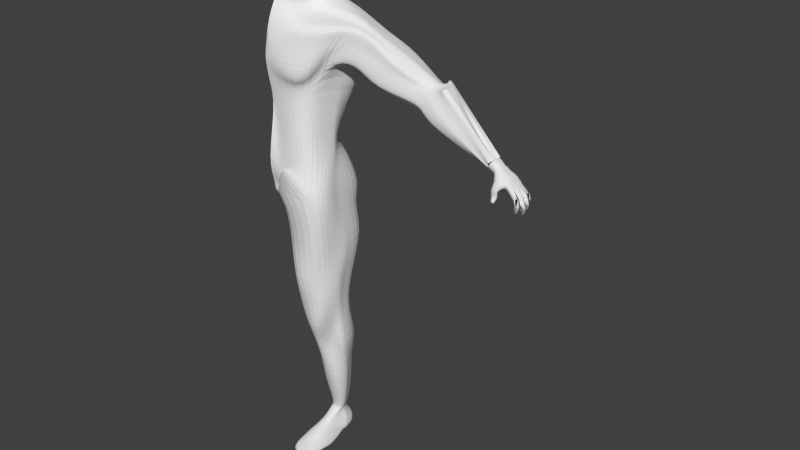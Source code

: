 # Source: AlgoHero.blend  (saved by Blender 2.72.0; exported with 4.5.12 LTS)
import bpy
from mathutils import Matrix  # noqa: F401  (used for matrix-valued properties, if any)

bpy.ops.wm.read_factory_settings(use_empty=True)
scene = bpy.context.scene
scene.name = 'Algo'

# ---- collections
col_collection_1 = bpy.data.collections.new('Collection 1'); scene.collection.children.link(col_collection_1)

# ---- materials (node trees are filled in below, after node groups)
mat_material_003 = bpy.data.materials.new('Material.003')
mat_material_003.alpha_threshold = 0.0
mat_material_003.use_transparent_shadow = False
mat_material_003.roughness = 0.5
mat_material_003.line_color = (0.0, 0.0, 0.0, 1.0)
mat_material_005 = bpy.data.materials.new('Material.005')
mat_material_005.alpha_threshold = 0.0
mat_material_005.use_transparent_shadow = False
mat_material_005.roughness = 0.5
mat_material_005.line_color = (0.0, 0.0, 0.0, 1.0)

# ---- material node trees

# ---- world
world_world = bpy.data.worlds.new('World'); scene.world = world_world
world_world.color = (0.05088, 0.05088, 0.05088)
world_world.use_sun_shadow = False
world_world.sun_shadow_jitter_overblur = 0.0
world_world.cycles.sampling_method = 'MANUAL'
world_world.cycles.sample_map_resolution = 256

# ---- meshes
me_cube_003 = bpy.data.meshes.new('Cube.003')
me_cube_003.from_pydata([(0.4, 0.8, -0.6), (0.4, -1.0, -1.0), (0.7, 1.0, 0.7), (0.4, -0.4549, 0.7366), (0.7, 0.1, -0.7), (0.0, 0.8008, -0.6), (0.7, 1.0, 0.0), (0.0, -1.1, -1.2), (0.6, -1.185, 0.05355), (0.7, -5.364e-07, 1.0), (0.0, 1.0, 0.7565), (0.0, -1.048, 0.7148), (-1.49e-07, -1.788e-07, 1.0), (0.8, -2.98e-07, 0.0), (0.0, -1.201, 0.06606), (2.384e-07, 1.0, 0.0), (2.271, 1.625, -2.677), (1.162, -0.5562, -3.936), (1.367, -0.06474, -3.268), (0.0, 1.4, -3.5), (0.0, -0.7992, -3.893), (0.512, 0.997, -6.324), (0.7463, -0.875, -4.993), (1.158, -0.5655, -4.772), (0.0, 0.9226, -5.463), (0.0, -0.6214, -4.564), (0.0, 1.4, -1.8), (1.5, -0.6351, -2.213), (0.0, -0.7707, -2.343), (1.06, 1.245, -1.687), (2.151, 0.2313, -2.046), (0.6919, 0.888, -1.07), (0.4894, -0.26, -1.1), (0.5819, 0.272, -1.07), (0.0, 0.86, -1.1), (0.0, -0.06, -1.1), (0.0, 0.86, -1.5), (0.3094, -0.3068, -2.022), (0.0, -0.5447, -1.734), (0.6919, 0.888, -1.51), (0.4416, 0.1729, -2.128), (0.52, 0.88, -0.36), (0.52, -1.0, -0.6), (0.82, 0.2, 0.14), (0.0, -1.16, -0.84), (0.0, 0.9347, -0.36), (0.472, 0.848, -0.456), (0.472, -1.0, -0.76), (0.852, 0.6, -0.216), (0.0, -1.076, -0.984), (0.0, 0.772, -0.456), (0.552, -0.1, -0.316), (2.233, 1.086, -3.296), (2.399, 0.1413, -3.172), (2.72, 1.182, -2.42), (2.974, 0.2935, -2.473), (4.047, 1.456, -4.585), (4.259, 0.4809, -4.309), (4.537, 1.748, -3.824), (4.881, 0.8554, -3.442), (4.473, 1.447, -3.736), (4.322, 0.8712, -3.625), (4.257, 0.6821, -4.011), (4.145, 1.278, -4.206), (6.282, 1.366, -5.234), (6.283, 0.7852, -4.727), (6.23, 0.9743, -5.296), (6.207, 1.235, -5.26), (1.151, 0.9671, -5.916), (0.5943, -0.8697, -6.466), (1.31, -0.828, -5.726), (0.0, 1.776, -6.024), (0.0, -1.047, -6.264), (1.589, 1.562, -7.283), (0.45, -0.9831, -5.977), (1.393, -0.9655, -6.774), (0.0, 1.736, -7.449), (0.0, -0.7676, -6.971), (3.352, 1.485, -2.772), (2.713, 1.281, -3.758), (3.502, 0.3158, -2.903), (2.93, 0.06093, -3.698), (0.0, -0.9197, -3.118), (1.504, 1.591, -2.208), (1.592, 0.04565, -2.581), (0.0, 1.626, -2.65), (1.331, -0.9101, -3.674), (2.476, 1.25, -2.858), (2.787, 0.2567, -2.801), (4.256, 1.64, -4.093), (4.57, 0.5898, -3.758), (4.196, 0.7634, -3.616), (4.309, 1.418, -4.042), (6.271, 0.8387, -5.236), (6.284, 1.3, -5.312), (3.255, 0.2369, -3.102), (3.032, 1.383, -3.339), (0.0, -0.8715, -3.428), (1.452, 1.683, -2.324), (1.502, 0.001497, -2.787), (0.0, 1.581, -2.99), (1.263, -0.7796, -4.019), (2.379, 1.23, -3.033), (2.545, 0.1699, -2.887), (4.144, 1.545, -4.292), (4.445, 0.4836, -3.978), (4.244, 1.362, -4.159), (6.282, 1.267, -5.346), (2.905, 1.342, -3.565), (4.356, 0.766, -3.837), (6.243, 0.8021, -5.232), (3.122, 0.1223, -3.332), (0.55, 0.45, -0.65), (0.7, 0.5, 0.85), (0.0, 0.5, 0.9065), (0.75, 0.5, 0.0), (1.58, 0.8206, -2.93), (1.381, 0.4278, -5.349), (1.935, 0.7004, -1.839), (0.6369, 0.58, -1.07), (0.5668, 0.5304, -1.819), (0.67, 0.54, -0.11), (0.512, 0.374, -0.386), (2.316, 0.6139, -3.291), (2.802, 0.7092, -2.378), (4.153, 0.8904, -4.522), (4.632, 1.369, -3.404), (4.529, 1.26, -3.64), (4.201, 0.9803, -4.221), (6.449, 1.116, -4.993), (6.258, 1.033, -5.348), (1.387, 0.2628, -6.024), (1.565, 0.1509, -6.666), (3.461, 0.8754, -2.681), (2.822, 0.6707, -3.859), (0.745, 0.37, 0.015), (0.532, 0.137, -0.351), (4.229, 0.8312, -4.067), (6.229, 0.9322, -5.297), (2.876, 0.3658, -3.721), (0.625, 0.275, -0.675), (0.7, 0.25, 0.925), (0.0, 0.25, 0.9735), (0.775, 0.25, 0.0), (1.473, 0.3779, -3.042), (1.27, -0.1514, -5.072), (2.196, 0.4411, -2.069), (0.6094, 0.426, -1.07), (0.5042, 0.3517, -1.973), (2.357, 0.3776, -3.175), (2.942, 0.4756, -2.49), (4.206, 0.6073, -4.383), (4.828, 1.138, -3.401), (4.301, 0.9861, -3.469), (5.923, 0.9219, -4.895), (1.461, -0.01387, -5.9), (1.654, -0.4687, -6.546), (3.46, 0.5508, -2.706), (0.7075, 0.455, -0.0475), (0.522, 0.2555, -0.3685), (4.278, 0.9046, -4.272), (6.251, 0.9826, -5.335), (2.777, 0.4775, -3.897), (0.5875, 0.3625, -0.6625), (0.7, 0.375, 0.8875), (0.0, 0.375, 0.944), (0.7625, 0.375, 0.0), (1.526, 0.5993, -3.043), (1.325, 0.08704, -5.211), (1.905, 0.5643, -1.824), (0.6232, 0.503, -1.07), (0.5355, 0.441, -1.896), (2.209, 0.4525, -3.279), (2.823, 0.5911, -2.367), (4.179, 0.7488, -4.468), (4.656, 1.242, -3.356), (4.543, 1.185, -3.612), (6.303, 0.9902, -4.76), (1.424, 0.329, -5.962), (1.609, -0.08231, -6.606), (3.488, 0.723, -2.659), (4.281, 0.8357, -3.639), (6.303, 0.7982, -5.105), (3.42, 0.2898, -2.988), (0.0, -0.8151, -2.599), (1.312, 1.321, -1.783), (1.967, 0.1702, -2.222), (0.0, 1.4, -2.08), (1.445, -0.5277, -2.694), (2.639, 1.166, -2.565), (2.912, 0.2814, -2.756), (4.444, 1.67, -3.928), (4.779, 0.7679, -3.476), (4.419, 1.401, -3.831), (6.311, 1.345, -5.31), (3.247, 1.452, -2.958), (1.493, 1.293, -7.899), (0.2628, -1.064, -6.201), (1.569, -1.137, -6.933), (0.0, 1.101, -7.665), (0.0, -0.8491, -7.255), (0.0, -0.1798, -7.631), (1.69, 0.1842, -7.509), (0.0, 0.3676, -7.73), (1.897, -0.529, -7.395), (0.0, 0.09509, -7.83), (1.681, 0.0328, -7.452), (0.0, 0.2302, -7.751), (0.04, 0.8007, -0.6), (0.04, -1.09, -1.18), (0.07, 1.0, 0.7508), (0.4489, -0.9889, 0.6667), (0.07, -2.146e-07, 1.0), (0.06, -1.199, 0.06481), (0.07, 1.0, 0.0), (0.0836, 1.749, -3.435), (0.1162, -0.7777, -3.897), (0.1241, 1.391, -5.839), (0.07229, -0.6268, -5.055), (0.106, 1.384, -1.789), (0.15, -0.7571, -2.33), (0.06919, 0.8628, -1.097), (0.04894, -0.08, -1.1), (0.06919, 0.8628, -1.501), (0.03094, -0.5209, -1.763), (0.052, -1.144, -0.816), (0.052, 0.9292, -0.36), (0.0472, 0.7796, -0.456), (0.0472, -1.068, -0.9616), (0.3483, 1.939, -6.617), (0.4556, -1.024, -6.727), (0.5833, 1.457, -8.116), (0.4433, -0.7793, -6.887), (0.1504, 1.622, -2.606), (0.1331, -0.9187, -3.174), (0.1452, 1.591, -2.923), (0.1263, -0.8623, -3.487), (0.07, 0.5, 0.9008), (0.07, 0.25, 0.9686), (0.07, 0.375, 0.9384), (0.1312, 1.392, -2.05), (0.1445, -0.9532, -2.608), (0.1343, 1.372, -7.817), (0.03087, -0.7679, -7.143), (0.3573, -1.084, -7.58), (0.0229, 0.3582, -7.717), (0.2384, 0.0788, -7.743), (0.02662, 0.2185, -7.73), (1.735, 1.38, -8.661), (1.736, -1.055, -8.526), (1.864, 0.2882, -8.781), (1.7, -0.2359, -8.738), (1.874, 0.183, -8.759), (0.2875, 1.265, -8.218), (0.2734, -0.8099, -8.695), (0.1962, 0.1308, -8.584), (0.2609, -0.1424, -8.648), (0.3501, -0.005803, -8.616), (1.583, 0.5841, -10.98), (1.66, -0.7773, -10.57), (1.644, 0.1148, -10.89), (1.673, -0.3243, -10.91), (1.762, -0.09334, -10.88), (0.519, 0.4337, -10.65), (0.7782, -0.8394, -10.66), (0.9383, 0.04525, -10.77), (0.4928, -0.4126, -10.98), (0.5519, -0.04266, -10.8), (1.597, 1.097, -12.09), (1.414, -0.906, -11.4), (1.925, -0.05961, -12.29), (1.361, -0.09471, -12.18), (1.6, -0.1422, -12.27), (0.5467, 1.139, -11.95), (1.06, -0.6999, -11.44), (0.5065, -0.03818, -12.03), (1.118, -0.6189, -12.15), (0.7527, -0.08627, -12.07), (1.199, 0.7174, -15.14), (1.379, 0.4356, -15.17), (1.23, -0.2333, -15.16), (1.296, 0.3874, -15.19), (0.9725, 0.744, -15.07), (0.9221, 0.4715, -15.16), (0.9053, -0.2015, -15.18), (0.8561, 0.4408, -15.16), (0.4134, 0.4812, -12.99), (0.7805, 0.4168, -13.02), (0.8634, -0.22, -12.97), (0.9401, 1.04, -12.9), (1.537, -0.3042, -12.95), (1.642, 0.3246, -13.02), (1.518, 0.4235, -13.02), (1.315, 0.9606, -13.02), (0.3809, -0.2121, -9.778), (0.3441, 0.08034, -9.835), (0.4133, -0.02241, -9.866), (0.4032, 0.8492, -9.432), (0.7864, -1.206, -9.685), (1.762, -0.003063, -9.818), (1.85, -0.2801, -9.824), (1.719, 0.1499, -9.837), (1.409, -0.931, -9.479), (1.625, 1.028, -9.821), (1.408, 0.8279, -15.83), (1.438, 0.4279, -15.75), (1.401, 0.309, -15.72), (1.452, 0.3537, -15.77), (0.7715, 0.8035, -15.71), (0.8083, 0.4823, -15.73), (1.435, 0.1383, -15.72), (0.9715, 0.4299, -15.75), (1.228, -0.8681, -15.39), (0.8711, -0.8584, -15.41), (1.664, -0.6947, -15.83), (0.5246, -0.8687, -15.88), (1.353, -1.481, -15.63), (0.8519, -1.471, -15.65), (1.559, -1.582, -15.81), (0.7293, -1.57, -15.84), (0.6913, 0.4831, -13.84), (0.9767, 0.9927, -14.05), (1.288, 0.9385, -14.13), (0.7906, 0.4213, -13.87), (0.8478, -0.03873, -13.86), (1.527, -0.1233, -13.84), (1.607, 0.3335, -13.87), (1.504, 0.4264, -13.87), (0.8928, 0.4808, -14.84), (0.9916, 0.7727, -14.83), (1.259, 0.7421, -14.89), (0.8922, 0.4438, -14.85), (0.9528, 0.3062, -14.84), (1.315, 0.2428, -14.86), (1.383, 0.393, -14.85), (1.35, 0.4439, -14.85), (1.607, -0.2961, -15.9), (1.284, -0.9256, -15.35), (0.7919, -0.7292, -15.35), (1.271, -0.4855, -15.8), (0.813, 0.5107, -15.49), (0.8948, 0.4613, -15.5), (0.843, -0.06475, -15.55), (0.8838, 0.9976, -15.3), (1.358, -0.11, -15.49), (1.474, 0.3826, -15.53), (1.442, 0.4563, -15.51), (1.346, 0.9864, -15.4), (0.6825, -0.842, -15.64), (1.515, -0.7599, -15.61), (0.7906, -1.499, -15.62), (1.515, -1.51, -15.6), (1.515, -0.6566, -15.63), (0.7609, -0.5465, -15.61), (0.8994, 0.4787, -14.91), (0.9873, 0.7662, -14.88), (1.188, 0.7365, -14.95), (0.899, 0.4431, -14.92), (0.9421, 0.1915, -14.92), (1.296, 0.1353, -14.93), (1.306, 0.3917, -14.92), (1.274, 0.442, -14.92), (6.405, 0.8539, -5.033), (6.288, 1.267, -5.376), (6.421, 0.9417, -5.027), (6.416, 1.013, -5.036)], [], [(13, 9, 3, 8), (235, 98, 16, 215), (236, 97, 20, 216), (212, 12, 11, 211), (238, 142, 12, 212), (43, 13, 8, 42), (135, 143, 13, 43), (143, 141, 9, 13), (225, 213, 14, 44), (213, 211, 11, 14), (210, 214, 15, 10), (227, 208, 5, 50), (215, 16, 21, 217), (216, 20, 25, 218), (146, 30, 55, 150), (99, 101, 17, 18), (217, 21, 68, 229), (218, 25, 72, 230), (144, 18, 23, 145), (18, 17, 22, 23), (219, 26, 36, 223), (220, 27, 37, 224), (118, 29, 39, 120), (27, 30, 40, 37), (221, 31, 39, 223), (222, 35, 38, 224), (147, 33, 40, 148), (33, 32, 37, 40), (209, 7, 35, 222), (208, 0, 31, 221), (140, 4, 33, 147), (4, 1, 32, 33), (48, 43, 42, 47), (136, 135, 43, 51), (228, 225, 44, 49), (214, 226, 45, 15), (226, 227, 50, 45), (4, 48, 47, 1), (140, 136, 51, 4), (209, 228, 49, 7), (48, 4, 51, 43), (153, 61, 59, 152), (99, 18, 53, 103), (185, 29, 54, 189), (116, 16, 52, 123), (109, 62, 57, 105), (193, 60, 58, 191), (128, 63, 56, 125), (157, 80, 61, 153), (111, 81, 62, 109), (195, 78, 60, 193), (134, 79, 63, 128), (177, 365, 364, 154, 152, 175), (105, 57, 66, 110), (191, 58, 64, 194), (125, 56, 67, 130), (229, 68, 73, 231), (230, 72, 77, 232), (145, 23, 70, 155), (23, 22, 69, 70), (231, 73, 196, 242), (232, 77, 200, 243), (155, 70, 75, 156), (70, 69, 74, 75), (150, 55, 80, 157), (103, 53, 81, 111), (189, 54, 78, 195), (123, 52, 79, 134), (240, 185, 83, 233), (241, 184, 82, 234), (186, 188, 86, 84), (186, 84, 88, 190), (98, 83, 87, 102), (181, 91, 90, 192), (106, 92, 89, 104), (183, 95, 91, 181), (108, 96, 92, 106), (192, 90, 93, 182), (190, 88, 95, 183), (102, 87, 96, 108), (233, 83, 98, 235), (234, 82, 97, 236), (84, 86, 101, 99), (84, 99, 103, 88), (91, 109, 105, 90), (95, 111, 109, 91), (90, 105, 110, 93), (88, 103, 111, 95), (16, 98, 102, 52), (63, 106, 104, 56), (79, 108, 106, 63), (52, 102, 108, 79), (210, 10, 114, 237), (41, 6, 115, 121), (6, 2, 113, 115), (29, 118, 124, 54), (16, 116, 117, 21), (169, 118, 120, 171), (31, 119, 120, 39), (0, 112, 119, 31), (46, 41, 121, 122), (0, 46, 122, 112), (60, 127, 126, 58), (167, 116, 123, 172), (160, 128, 125, 174), (78, 133, 127, 60), (162, 134, 128, 160), (58, 126, 129, 64), (174, 125, 130, 161), (21, 117, 131, 68), (156, 75, 198, 204), (68, 131, 132, 73), (54, 124, 133, 78), (172, 123, 134, 162), (239, 165, 142, 238), (158, 166, 143, 135), (166, 164, 141, 143), (169, 146, 150, 173), (167, 144, 145, 168), (170, 147, 148, 171), (163, 140, 147, 170), (159, 158, 135, 136), (163, 159, 136, 140), (176, 153, 152, 175), (180, 157, 153, 176), (129, 365, 177, 175, 126), (168, 145, 155, 178), (132, 179, 206, 202), (178, 155, 156, 179), (173, 150, 157, 180), (30, 146, 148, 40), (18, 144, 149, 53), (62, 137, 151, 57), (81, 139, 137, 62), (57, 151, 138, 66), (53, 149, 139, 81), (146, 169, 171, 148), (144, 167, 172, 149), (137, 160, 174, 151), (139, 162, 160, 137), (151, 174, 161, 138), (149, 172, 162, 139), (237, 114, 165, 239), (121, 115, 166, 158), (115, 113, 164, 166), (118, 169, 173, 124), (116, 167, 168, 117), (119, 170, 171, 120), (112, 163, 170, 119), (122, 121, 158, 159), (112, 122, 159, 163), (127, 176, 175, 126), (133, 180, 176, 127), (65, 362, 182, 192, 59), (117, 168, 178, 131), (179, 156, 204, 206), (131, 178, 179, 132), (124, 173, 180, 133), (83, 185, 189, 87), (92, 193, 191, 89), (96, 195, 193, 92), (89, 191, 194, 94), (87, 189, 195, 96), (219, 29, 185, 240), (220, 28, 184, 241), (30, 27, 188, 186), (30, 186, 190, 55), (61, 181, 192, 59), (80, 183, 181, 61), (55, 190, 183, 80), (107, 363, 94, 89, 104), (67, 363, 107, 104, 56), (246, 244, 201, 205), (244, 243, 200, 201), (242, 245, 203, 199), (247, 246, 205, 207), (245, 247, 207, 203), (73, 132, 202, 196), (75, 74, 197, 198), (100, 235, 215, 19), (101, 236, 216, 17), (9, 212, 211, 3), (141, 238, 212, 9), (42, 8, 213, 225), (8, 3, 211, 213), (2, 6, 214, 210), (46, 0, 208, 227), (19, 215, 217, 24), (17, 216, 218, 22), (24, 217, 229, 71), (22, 218, 230, 69), (29, 219, 223, 39), (28, 220, 224, 38), (34, 221, 223, 36), (32, 222, 224, 37), (1, 209, 222, 32), (5, 208, 221, 34), (47, 42, 225, 228), (6, 41, 226, 214), (41, 46, 227, 226), (1, 47, 228, 209), (71, 229, 231, 76), (69, 230, 232, 74), (76, 231, 242, 199), (74, 232, 243, 197), (187, 240, 233, 85), (188, 241, 234, 86), (85, 233, 235, 100), (86, 234, 236, 101), (2, 210, 237, 113), (164, 239, 238, 141), (113, 237, 239, 164), (26, 219, 240, 187), (27, 220, 241, 188), (244, 246, 256, 254), (198, 197, 243, 244), (245, 242, 253, 255), (246, 247, 257, 256), (247, 245, 255, 257), (298, 294, 266, 264), (295, 297, 263, 265), (294, 296, 267, 266), (296, 295, 265, 267), (206, 204, 251, 252), (202, 206, 252, 250), (204, 198, 249, 251), (198, 244, 254, 249), (242, 196, 248, 253), (196, 202, 250, 248), (264, 266, 276, 274), (265, 263, 273, 275), (266, 267, 277, 276), (267, 265, 275, 277), (299, 300, 261, 262), (301, 299, 262, 260), (300, 302, 259, 261), (302, 298, 264, 259), (297, 303, 258, 263), (303, 301, 260, 258), (271, 269, 274, 276), (354, 355, 282, 283), (358, 357, 285, 284), (357, 354, 283, 285), (262, 261, 271, 272), (260, 262, 272, 270), (261, 259, 269, 271), (259, 264, 274, 269), (263, 258, 268, 273), (258, 260, 270, 268), (340, 343, 308, 309), (342, 341, 311, 310), (341, 340, 309, 311), (359, 358, 284, 280), (360, 359, 280, 281), (361, 360, 281, 279), (355, 356, 278, 282), (356, 361, 279, 278), (275, 273, 289, 286), (276, 277, 287, 288), (277, 275, 286, 287), (271, 276, 288, 290), (272, 271, 290, 291), (270, 272, 291, 292), (273, 268, 293, 289), (268, 270, 292, 293), (254, 256, 294, 298), (255, 253, 297, 295), (256, 257, 296, 294), (257, 255, 295, 296), (252, 251, 300, 299), (250, 252, 299, 301), (251, 249, 302, 300), (249, 254, 298, 302), (253, 248, 303, 297), (248, 250, 301, 303), (304, 305, 309, 308), (307, 306, 310, 311), (305, 307, 311, 309), (352, 337, 312, 349), (345, 344, 306, 307), (346, 345, 307, 305), (343, 347, 304, 308), (347, 346, 305, 304), (349, 312, 316, 351), (353, 339, 315, 348), (339, 336, 314, 315), (337, 338, 313, 312), (351, 350, 319, 318), (348, 315, 319, 350), (315, 314, 318, 319), (312, 313, 317, 316), (286, 289, 321, 320), (288, 287, 323, 324), (287, 286, 320, 323), (290, 288, 324, 325), (291, 290, 325, 326), (292, 291, 326, 327), (289, 293, 322, 321), (293, 292, 327, 322), (320, 321, 329, 328), (324, 323, 331, 332), (323, 320, 328, 331), (325, 324, 332, 333), (326, 325, 333, 334), (327, 326, 334, 335), (321, 322, 330, 329), (322, 327, 335, 330), (344, 280, 337, 352), (342, 310, 339, 353), (310, 306, 336, 339), (280, 284, 338, 337), (283, 282, 343, 340), (284, 285, 341, 342), (285, 283, 340, 341), (336, 352, 349, 314), (281, 280, 344, 345), (279, 281, 345, 346), (282, 278, 347, 343), (278, 279, 346, 347), (314, 349, 351, 318), (338, 353, 348, 313), (316, 317, 350, 351), (313, 348, 350, 317), (306, 344, 352, 336), (284, 342, 353, 338), (328, 329, 355, 354), (332, 331, 357, 358), (331, 328, 354, 357), (333, 332, 358, 359), (334, 333, 359, 360), (335, 334, 360, 361), (329, 330, 356, 355), (330, 335, 361, 356), (154, 364, 362, 65, 59, 152)])
me_cube_003.materials.append(mat_material_003)
me_cube_003.use_remesh_preserve_volume = False
me_cube_003.use_remesh_preserve_attributes = False
me_cube_003.use_mirror_vertex_groups = False
me_cube_003.update()
me_cube_005 = bpy.data.meshes.new('Cube.005')
me_cube_005.from_pydata([(-2.958, -1.492, -1.414), (-2.934, 0.9659, -1.533), (-0.8356, 0.9922, -1.543), (-0.1813, -1.533, -1.299), (-3.211, -1.716, 0.5772), (-2.768, -0.1024, 0.8609), (-1.26, -0.0594, 0.9823), (-1.344, -1.663, 0.7275), (-3.095, -6.759, 2.688), (-3.588, -6.14, 3.258), (-2.218, -6.101, 3.368), (-1.724, -6.72, 2.798), (-1.632, -3.572, 1.805), (-3.199, -3.616, 1.679), (-3.229, -3.01, 2.423), (-1.619, -2.964, 2.552), (-0.5531, 0.5998, -9.83), (-0.5576, 0.4352, -9.256), (8.801, -0.6694, -2.549), (0.8928, -2.455, -1.365), (-2.996, -1.077, -2.547), (1.919, 1.532, -6.988), (7.417, -1.657, -6.989), (8.364, -1.208, -4.643), (3.127, -3.179, -6.988), (2.9, -2.61, -4.654), (-2.015, -2.19, -6.99), (-4.379, -2.314, -3.322), (-0.7512, 1.63, -2.606), (0.1521, 1.686, -4.681), (-5.624, -1.902, -4.608), (-3.691, -4.659, -5.696), (-1.892, -4.501, -4.859), (-5.66, -7.503, -2.528), (-7.412, -9.797, -2.218), (-6.422, -8.135, -3.473), (-5.282, -9.991, -3.513), (-4.506, -9.344, -2.57), (6.436, -1.056, -7.527), (2.173, 1.563, -7.527), (3.039, -3.755, -7.527), (7.556, -2.867, -2.549), (-0.7974, -2.391, -7.624), (-0.763, -2.779, -1.717), (-2.943, 1.226, -2.782), (0.9069, -5.027, -9.199), (6.54, -3.685, -9.007), (5.656, 1.275, -9.007), (-0.7745, -2.659, -9.559), (6.08, 1.062, -6.988), (6.731, 1.215, -4.643), (6.529, -3.591, -6.988), (7.243, -3.55, -4.643), (0.3766, -3.775, -6.988), (0.3432, -4.118, -4.734), (-1.971, -0.184, -6.989), (-3.109, 0.8643, -4.624), (7.721, -1.968, -6.039), (8.839, -0.7517, -3.31), (2.762, -3.176, -6.039), (0.7288, -2.29, -3.392), (-3.186, -3.11, -6.303), (-3.421, -1.262, -3.002), (-0.09723, 1.674, -3.348), (1.173, 1.693, -6.077), (-3.303, -5.974, -4.153), (-6.88, -5.317, -4.107), (-5.019, -6.735, -4.887), (-5.165, -4.556, -3.398), (-5.414, -1.573, -3.868), (-2.68, -3.398, -3.012), (-5.119, -3.468, -5.42), (-2.631, -4.952, -5.518), (-6.904, -10.2, -2.095), (-8.062, -9.473, -2.638), (-7.374, -10.59, -2.662), (-7.605, -9.095, -2.069), (-6.319, -7.351, -2.991), (-4.884, -8.258, -2.314), (-6.039, -9.217, -3.73), (-4.603, -10.12, -3.053), (5.174, 1.305, -7.386), (5.882, -2.951, -7.386), (0.8805, -3.754, -7.42), (-0.5805, -0.5631, -7.416), (3.218, -5.473, -9.155), (2.203, 1.587, -9.15), (7.084, -1.267, -9.149), (6.294, 0.8872, -6.039), (7.027, 1.226, -3.31), (6.751, -4.672, -6.039), (7.597, -2.99, -3.31), (-0.07688, -6.11, -6.042), (-0.6172, -2.729, -2.941), (-2.935, -0.3795, -6.05), (-3.865, 0.9926, -3.461), (-3.695, -6.712, -4.674), (-3.805, -5.074, -3.609), (-6.379, -6.217, -4.717), (-6.488, -4.582, -3.56), (-6.385, -10.45, -2.558), (-6.568, -9.227, -2.076), (-7.322, -9.854, -3.001), (-7.505, -8.634, -2.518), (0.9141, -5.01, -9.814), (6.575, -3.738, -9.803), (5.73, 1.165, -9.823), (-0.77, -2.606, -9.836), (3.264, -5.561, -9.827), (2.221, 1.39, -9.839), (7.122, -1.475, -9.828), (2.459, -5.328, -9.831), (0.357, -2.502, -2.703), (-0.02626, 0.6742, -6.989), (2.116, -3.515, -6.988), (1.669, -3.358, -4.673), (-0.6115, 1.343, -4.634), (0.7964, 1.14, -7.457), (2.255, -3.756, -7.457), (2.439, -5.277, -9.127), (0.8193, 1.131, -9.165), (1.878, -4.699, -6.041), (0.3505, -2.662, -3.334), (-1.053, 1.407, -3.386), (-0.5085, 0.6781, -6.045), (0.8238, 1.101, -9.818), (5.418, -4.636, -9.787), (4.793, -2.854, -2.588), (4.0, 1.297, -6.988), (4.619, -3.292, -6.988), (4.288, -3.175, -4.649), (4.309, 1.518, -4.643), (3.66, 1.434, -7.457), (4.806, -3.211, -7.457), (5.385, -4.55, -9.078), (3.876, 1.443, -9.078), (4.718, -4.386, -6.039), (4.538, -3.006, -3.351), (4.394, 1.524, -3.31), (4.106, 1.312, -6.039), (3.924, 1.292, -9.82), (8.054, -1.006, -1.634), (1.231, -1.842, -1.332), (6.638, 0.6141, -1.62), (8.03, -2.272, -1.524), (-1.131, -1.662, -1.32), (-1.749, 1.361, -1.525), (5.087, -2.28, -1.316), (3.215, 1.498, -1.255), (-1.982, 0.2477, 0.981), (-2.108, -2.012, 0.6092), (-2.968, -5.933, 3.491), (-2.352, -6.928, 2.564), (-2.414, -3.933, 1.691), (-2.445, -2.837, 2.622), (-3.538, -0.9489, 0.6853), (-2.979, -0.1767, -1.468), (-1.375, -0.8872, 0.8595), (-0.3203, -0.235, -1.373), (-3.906, -6.466, 2.927), (-1.72, -6.404, 3.103), (-3.919, -3.452, 2.047), (-1.746, -3.39, 2.222), (-2.813, -6.435, 3.015), (-2.968, 0.1243, -2.67), (-3.405, -4.485, 2.104), (-3.213, -2.869, 2.395), (-1.857, -4.441, 2.229), (-1.685, -2.826, 2.518), (-2.485, -4.286, 1.903), (-2.426, -2.608, 2.555), (-3.943, -3.514, 2.119), (-1.773, -3.452, 2.294), (-3.027, -0.1899, 0.8554), (-3.63, -2.246, 1.02), (-1.131, -0.212, 1.08), (-1.59, -2.218, 1.242), (-2.215, -2.455, 1.153), (-3.244, -1.156, 0.7996), (-1.423, -1.24, 1.009), (-2.022, 0.2001, 0.9697), (4.778, -5.06, -9.822), (2.917, 1.498, -7.492), (4.207, -3.408, -7.492), (4.74, -4.959, -9.113), (3.012, 1.515, -9.113), (2.797, -4.417, -6.039), (2.693, -2.677, -3.371), (2.148, 1.599, -3.329), (2.64, 1.502, -6.058), (3.049, 1.341, -9.832), (2.898, -2.503, -2.607), (2.959, 1.415, -6.988), (4.532, -3.151, -6.988), (2.504, -2.951, -4.651), (2.23, 1.602, -4.662), (2.709, -1.787, -0.9007), (0.6708, 1.7, -1.385), (4.504, -3.299, -7.474), (5.065, -4.758, -9.096), (2.135, 1.053, -0.9688), (-0.1205, -1.662, 1.214), (-0.3526, -0.009105, 1.523), (1.338, -0.009105, 1.523), (1.597, -1.662, 1.214), (0.2402, -6.981, 3.761), (0.1665, -6.298, 4.485), (1.649, -6.298, 4.485), (1.725, -6.981, 3.761), (1.585, -3.66, 2.542), (-0.1115, -3.66, 2.542), (-0.006716, -3.053, 3.454), (1.367, -3.053, 3.454), (5.101, -4.852, -9.804), (3.288, 1.466, -7.474), (0.4781, 0.3396, 1.589), (0.8122, -2.01, 1.149), (0.911, -6.094, 4.702), (0.9979, -7.186, 3.543), (0.8356, -4.021, 2.485), (0.8388, -2.891, 3.616), (-0.5629, -0.8353, 1.369), (3.439, 1.479, -9.096), (1.845, -0.8353, 1.369), (2.947, -0.3741, -0.9054), (-0.272, -6.64, 4.123), (2.108, -6.64, 4.123), (-0.5605, -3.456, 3.05), (1.809, -3.456, 3.05), (0.9838, -6.64, 4.123), (-0.2084, -4.568, 3.077), (-0.001487, -2.905, 3.419), (1.476, -4.568, 3.077), (1.701, -2.905, 3.419), (0.8459, -4.389, 2.746), (0.8355, -2.65, 3.532), (-0.5656, -3.52, 3.139), (1.8, -3.52, 3.139), (-0.2346, -0.09387, 1.542), (-0.4071, -2.203, 1.787), (1.906, -0.1735, 1.629), (1.545, -2.234, 1.856), (0.9228, -2.468, 1.811), (-0.6553, -1.114, 1.504), (1.876, -1.206, 1.555), (0.8069, 0.2901, 1.58), (4.438, -4.677, -6.039), (4.136, -2.961, -3.361), (3.271, 1.562, -3.319), (3.373, 1.407, -6.049), (3.482, 1.317, -9.814), (3.932, -3.132, -1.097), (3.479, 1.356, -6.988), (4.453, -3.223, -6.988), (4.351, -3.072, -4.65), (2.817, 1.55, -2.564), (3.269, 1.56, -4.653), (3.611, -2.202, -0.9379), (5.442, 0.4802, -1.332), (3.645, -1.889, 1.171), (3.507, -0.2352, 1.448), (5.073, -0.2637, 1.387), (5.237, -1.919, 1.109), (4.312, -7.229, 3.361), (4.374, -6.55, 3.992), (5.747, -6.575, 3.938), (5.688, -7.254, 3.308), (5.411, -3.924, 2.259), (3.84, -3.895, 2.32), (4.096, -3.296, 3.107), (5.369, -3.319, 3.057), (4.293, 0.09908, 1.475), (4.493, -2.254, 1.08), (5.102, -6.359, 4.153), (4.976, -7.445, 3.145), (4.702, -4.272, 2.236), (4.908, -3.149, 3.217), (3.274, -1.057, 1.321), (5.505, -1.098, 1.234), (5.588, -0.5443, -0.8309), (3.902, -6.881, 3.694), (6.108, -6.922, 3.608), (3.51, -3.687, 2.777), (5.706, -3.727, 2.691), (5.066, -6.903, 3.648), (3.823, -4.805, 2.786), (4.097, -3.148, 3.076), (5.383, -4.833, 2.725), (5.675, -3.176, 3.015), (4.748, -4.642, 2.462), (4.895, -2.907, 3.144), (3.519, -3.751, 2.854), (5.711, -3.791, 2.769), (3.618, -0.3221, 1.46), (3.465, -2.429, 1.677), (5.385, -0.4383, 1.458), (5.285, -2.493, 1.667), (4.697, -2.717, 1.65), (3.206, -1.334, 1.442), (5.328, -1.469, 1.395), (4.595, 0.04409, 1.455), (5.04, 1.179, -6.988), (5.667, 1.375, -2.549), (5.52, 1.367, -4.643), (4.403, 1.369, -7.421), (4.772, 1.368, -9.043), (5.711, 1.375, -3.31), (5.2, 1.099, -6.039), (4.825, 1.237, -9.819), (6.174, -3.184, -1.307), (7.342, -0.04268, -1.66), (6.684, -1.762, 0.6957), (7.027, -0.4541, 0.8733), (8.269, -0.5556, 0.6974), (8.222, -1.887, 0.4778), (7.952, -6.047, 2.377), (8.061, -5.485, 2.89), (9.19, -5.577, 2.731), (9.081, -6.14, 2.217), (8.66, -3.482, 1.386), (7.37, -3.376, 1.569), (7.617, -2.88, 2.2), (8.944, -2.988, 2.012), (6.847, -2.28, -1.42), (5.592, -3.44, -6.988), (7.744, -0.2309, 0.8194), (7.522, -2.112, 0.5293), (8.727, -5.368, 2.955), (8.409, -6.256, 2.153), (7.95, -3.715, 1.445), (8.379, -2.807, 2.211), (6.581, -1.086, 0.8233), (8.364, -1.231, 0.5709), (7.891, 0.2783, -2.549), (7.541, -5.728, 2.699), (9.343, -5.875, 2.444), (7.115, -3.175, 1.976), (8.906, -3.322, 1.723), (8.442, -5.802, 2.572), (7.463, -4.095, 1.946), (7.621, -2.762, 2.174), (8.738, -4.199, 1.766), (8.879, -2.865, 1.996), (8.026, -4.009, 1.625), (8.362, -2.615, 2.152), (7.147, -3.226, 2.037), (8.934, -3.372, 1.784), (6.818, -0.5045, 0.9166), (6.657, -2.175, 1.118), (8.428, -0.697, 0.7518), (8.378, -2.338, 0.9247), (7.816, -2.481, 0.9716), (6.53, -1.3, 0.9293), (8.411, -1.526, 0.7004), (7.701, -0.2674, 0.8187), (6.757, -0.3206, -6.989), (7.547, 0.00324, -4.643), (5.825, 0.4637, -7.457), (6.424, 0.3382, -9.078), (7.008, -0.5903, -6.039), (7.933, 0.2372, -3.31), (6.484, 0.1818, -9.758), (5.766, -3.337, -4.646), (6.024, -4.188, -9.829), (5.373, -3.068, -7.421), (6.001, -4.115, -9.043), (5.734, -4.503, -6.039), (6.067, -2.998, -3.33), (-3.9, -1.788, -3.162), (-4.367, -0.5189, -4.616), (-3.439, -3.885, -5.999), (-0.7742, -4.31, -4.797), (-4.64, -0.2903, -3.665), (-1.648, -3.064, -2.977), (-4.027, -1.924, -5.735), (-1.354, -5.531, -5.78), (-5.413, -6.029, -2.963), (-6.651, -6.726, -3.79), (-5.151, -8.363, -4.2), (-3.569, -7.659, -3.362), (-6.403, -5.967, -3.276), (-4.01, -6.666, -2.961), (-6.209, -7.717, -4.223), (-3.814, -8.418, -3.864), (-5.289, -5.293, -3.181), (-6.766, -6.022, -3.948), (-5.085, -7.549, -4.544), (-3.604, -6.817, -3.758), (-4.075, -5.87, -3.285), (-6.446, -5.274, -3.418), (-6.294, -6.967, -4.47), (-3.922, -7.565, -4.269)], [], [(178, 173, 1, 156), (176, 177, 145, 3), (179, 176, 3, 158), (112, 19, 142, 3), (153, 12, 11, 152), (163, 151, 9, 159), (161, 13, 8, 159), (162, 15, 10, 160), (154, 14, 9, 151), (169, 167, 12, 153), (171, 165, 13, 161), (172, 168, 15, 162), (170, 166, 14, 154), (118, 83, 45, 119), (357, 38, 87, 358), (83, 42, 48, 45), (117, 39, 86, 120), (38, 82, 46, 87), (183, 40, 85, 184), (18, 41, 91, 58), (309, 367, 91, 41), (42, 84, 17, 48), (304, 81, 47, 305), (112, 43, 93, 122), (20, 62, 93, 43), (305, 47, 106, 308), (48, 17, 16, 107), (20, 164, 44, 95, 62), (301, 307, 88, 49), (301, 49, 81, 304), (113, 117, 84, 55), (113, 55, 94, 124), (355, 357, 81, 49), (355, 49, 88, 359), (22, 57, 90, 51), (22, 51, 82, 38), (356, 359, 88, 50), (356, 50, 89, 360), (23, 58, 91, 52), (23, 52, 90, 57), (324, 364, 82, 51), (324, 51, 90, 366), (114, 121, 92, 53), (114, 53, 83, 118), (362, 366, 90, 52), (362, 52, 91, 367), (115, 122, 93, 54), (115, 54, 92, 121), (26, 42, 83, 53), (26, 53, 92, 61), (26, 61, 94, 55), (26, 55, 84, 42), (368, 373, 93, 62), (368, 62, 95, 372), (27, 69, 99, 68), (27, 68, 97, 70), (184, 85, 108, 181), (302, 258, 143, 310, 333, 360, 89, 306), (119, 45, 104, 111), (303, 306, 89, 50), (303, 50, 88, 307), (116, 124, 94, 56), (116, 56, 95, 123), (369, 372, 95, 56), (369, 56, 94, 374), (30, 71, 98, 66), (30, 66, 99, 69), (370, 374, 94, 61), (370, 61, 92, 375), (31, 72, 96, 67), (31, 67, 98, 71), (371, 375, 92, 54), (371, 54, 93, 373), (32, 70, 97, 65), (32, 65, 96, 72), (33, 77, 103, 76), (33, 76, 101, 78), (34, 73, 101, 76), (34, 76, 103, 74), (34, 74, 102, 75), (34, 75, 100, 73), (35, 79, 102, 74), (35, 74, 103, 77), (36, 80, 100, 75), (36, 75, 102, 79), (37, 78, 101, 73), (37, 73, 100, 80), (358, 87, 110, 361), (45, 48, 107, 104), (120, 86, 109, 125), (87, 46, 105, 110), (40, 118, 119, 85), (84, 117, 120, 17), (19, 112, 122, 60), (21, 39, 117, 113), (21, 113, 124, 64), (24, 59, 121, 114), (24, 114, 118, 40), (25, 60, 122, 115), (25, 115, 121, 59), (146, 2, 28, 63, 123, 95, 44, 1), (85, 119, 111, 108), (29, 64, 124, 116), (29, 116, 123, 63), (17, 120, 125, 16), (241, 242, 142, 196), (364, 133, 134, 365), (251, 247, 137, 127), (214, 132, 135, 222), (222, 135, 140, 250), (252, 249, 139, 128), (252, 128, 132, 214), (253, 198, 133, 129), (253, 129, 136, 246), (254, 246, 136, 130), (254, 130, 137, 247), (365, 134, 126, 363), (256, 248, 138, 131), (256, 131, 139, 249), (251, 127, 147, 257), (41, 18, 141, 144), (353, 350, 144, 141), (44, 164, 156, 1), (129, 133, 364, 324), (177, 174, 0, 145), (43, 112, 3, 145), (13, 153, 152, 8), (160, 10, 151, 163), (15, 154, 151, 10), (165, 169, 153, 13), (168, 170, 154, 15), (174, 178, 156, 0), (175, 179, 158, 2), (152, 163, 159, 8), (14, 161, 159, 9), (12, 162, 160, 11), (166, 171, 161, 14), (167, 172, 162, 12), (11, 160, 163, 152), (20, 43, 145, 0), (164, 20, 0, 156), (180, 175, 2, 146), (173, 180, 146, 1), (150, 7, 167, 169), (155, 4, 165, 171), (157, 6, 168, 172), (149, 5, 166, 170), (4, 150, 169, 165), (6, 149, 170, 168), (5, 155, 171, 166), (7, 157, 172, 167), (155, 5, 173, 178), (7, 150, 177, 176), (157, 7, 176, 179), (150, 4, 174, 177), (4, 155, 178, 174), (6, 157, 179, 175), (149, 6, 175, 180), (5, 149, 180, 173), (198, 183, 184, 199), (199, 184, 181, 213), (19, 60, 187, 191), (39, 182, 185, 86), (86, 185, 190, 109), (21, 64, 189, 192), (21, 192, 182, 39), (24, 40, 183, 193), (24, 193, 186, 59), (25, 59, 186, 194), (25, 194, 187, 60), (29, 63, 188, 195), (29, 195, 189, 64), (244, 241, 196, 224), (19, 191, 196, 142), (243, 238, 2, 158), (182, 214, 222, 185), (219, 209, 208, 218), (229, 217, 206, 225), (227, 210, 205, 225), (228, 212, 207, 226), (220, 211, 206, 217), (234, 232, 209, 219), (236, 230, 210, 227), (237, 233, 212, 228), (235, 231, 211, 220), (245, 240, 200, 197), (210, 219, 218, 205), (226, 207, 217, 229), (212, 220, 217, 207), (230, 234, 219, 210), (233, 235, 220, 212), (242, 239, 3, 142), (240, 244, 224, 200), (218, 229, 225, 205), (211, 227, 225, 206), (209, 228, 226, 208), (231, 236, 227, 211), (232, 237, 228, 209), (208, 226, 229, 218), (239, 243, 158, 3), (216, 204, 232, 234), (221, 201, 230, 236), (223, 203, 233, 237), (215, 202, 231, 235), (201, 216, 234, 230), (203, 215, 235, 233), (202, 221, 236, 231), (204, 223, 237, 232), (221, 202, 238, 243), (204, 216, 242, 241), (223, 204, 241, 244), (216, 201, 239, 242), (201, 221, 243, 239), (203, 223, 244, 240), (215, 203, 240, 245), (202, 215, 245, 238), (191, 187, 247, 251), (238, 245, 197, 2), (185, 222, 250, 190), (192, 189, 249, 252), (192, 252, 214, 182), (193, 183, 198, 253), (193, 253, 246, 186), (194, 186, 246, 254), (194, 254, 247, 187), (188, 63, 28, 2, 197, 200, 255, 248), (195, 188, 248, 256), (195, 256, 249, 189), (191, 251, 257, 196), (133, 198, 199, 134), (134, 199, 213, 126), (255, 200, 148, 258, 302, 306, 138, 248), (293, 300, 148, 200), (294, 298, 224, 196), (275, 267, 266, 274), (284, 273, 264, 280), (282, 268, 263, 280), (283, 270, 265, 281), (276, 269, 264, 273), (289, 287, 267, 275), (291, 285, 268, 282), (292, 288, 270, 283), (290, 286, 269, 276), (268, 275, 274, 263), (281, 265, 273, 284), (270, 276, 273, 265), (285, 289, 275, 268), (288, 290, 276, 270), (298, 293, 200, 224), (295, 299, 279, 258), (274, 284, 280, 263), (269, 282, 280, 264), (267, 283, 281, 266), (286, 291, 282, 269), (287, 292, 283, 267), (266, 281, 284, 274), (300, 295, 258, 148), (272, 262, 287, 289), (277, 259, 285, 291), (278, 261, 288, 292), (271, 260, 286, 290), (259, 272, 289, 285), (261, 271, 290, 288), (260, 277, 291, 286), (262, 278, 292, 287), (277, 260, 293, 298), (262, 272, 297, 296), (278, 262, 296, 299), (272, 259, 294, 297), (259, 277, 298, 294), (261, 278, 299, 295), (271, 261, 295, 300), (260, 271, 300, 293), (297, 294, 196, 257), (299, 296, 147, 279), (296, 297, 257, 147), (132, 304, 305, 135), (135, 305, 308, 140), (128, 139, 307, 301), (128, 301, 304, 132), (131, 138, 306, 303), (131, 303, 307, 139), (352, 347, 258, 279), (18, 58, 360, 333), (329, 319, 318, 328), (338, 327, 316, 334), (336, 320, 315, 334), (337, 322, 317, 335), (330, 321, 316, 327), (343, 341, 319, 329), (345, 339, 320, 336), (346, 342, 322, 337), (344, 340, 321, 330), (127, 137, 367, 309), (320, 329, 328, 315), (335, 317, 327, 338), (322, 330, 327, 317), (339, 343, 329, 320), (342, 344, 330, 322), (351, 348, 147, 323), (81, 357, 358, 47), (328, 338, 334, 315), (321, 336, 334, 316), (319, 337, 335, 318), (340, 345, 336, 321), (341, 346, 337, 319), (318, 335, 338, 328), (348, 352, 279, 147), (326, 314, 341, 343), (331, 311, 339, 345), (332, 313, 342, 346), (325, 312, 340, 344), (311, 326, 343, 339), (313, 325, 344, 342), (312, 331, 345, 340), (314, 332, 346, 341), (331, 312, 347, 352), (314, 326, 351, 350), (332, 314, 350, 353), (326, 311, 348, 351), (311, 331, 352, 348), (313, 332, 353, 349), (325, 313, 349, 354), (312, 325, 354, 347), (349, 353, 141, 310), (22, 38, 357, 355), (22, 355, 359, 57), (23, 57, 359, 356), (23, 356, 360, 58), (47, 358, 361, 106), (18, 333, 310, 141), (347, 354, 143, 258), (354, 349, 310, 143), (129, 324, 366, 136), (130, 136, 366, 362), (130, 362, 367, 137), (82, 364, 365, 46), (46, 365, 363, 105), (350, 351, 323, 144), (309, 41, 144, 323), (127, 309, 323, 147), (27, 70, 373, 368), (27, 368, 372, 69), (30, 69, 372, 369), (30, 369, 374, 71), (31, 71, 374, 370), (31, 370, 375, 72), (32, 72, 375, 371), (32, 371, 373, 70), (33, 78, 381, 376), (33, 376, 380, 77), (35, 77, 380, 377), (35, 377, 382, 79), (36, 79, 382, 378), (36, 378, 383, 80), (37, 80, 383, 379), (37, 379, 381, 78), (384, 388, 97, 68), (384, 68, 99, 389), (385, 389, 99, 66), (385, 66, 98, 390), (386, 390, 98, 67), (386, 67, 96, 391), (387, 391, 96, 65), (387, 65, 97, 388), (376, 381, 388, 384), (376, 384, 389, 380), (377, 380, 389, 385), (377, 385, 390, 382), (378, 382, 390, 386), (378, 386, 391, 383), (379, 383, 391, 387), (379, 387, 388, 381)])
me_cube_005.polygons.foreach_set('use_smooth', [True] * 373)
me_cube_005.materials.append(mat_material_005)
me_cube_005.use_remesh_preserve_volume = False
me_cube_005.use_remesh_preserve_attributes = False
me_cube_005.use_mirror_vertex_groups = False
me_cube_005.update()
arm_armature = bpy.data.armatures.new('Armature')  # bones are not reproduced

# ---- objects
ob_armature = bpy.data.objects.new('Armature', arm_armature)
ob_cube = bpy.data.objects.new('Cube', me_cube_003)
ob_cube_001 = bpy.data.objects.new('Cube.001', me_cube_005)

# ---- transforms, parenting, visibility, modifiers, constraints
ob_armature.location = (0.000783, -3.121, 29.54)
ob_armature.scale = (3.609, 3.609, 3.609)
ob_armature.lineart.crease_threshold = 0.0
ob_cube.location = (-5.106e-10, 3.858e-08, 15.88)
ob_cube.lock_rotations_4d = False
ob_cube.empty_display_type = 'ARROWS'
ob_cube.lineart.crease_threshold = 0.0
_vg = ob_cube.vertex_groups.new(name='Bone')
for _i, _w in zip([16, 17, 18, 19, 20, 21, 22, 23, 24, 25, 26, 27, 28, 32, 35, 36, 37, 38, 53, 68, 69, 70, 71, 73, 74, 76, 82, 83, 84, 85, 86, 97, 98, 99, 100, 101, 103, 116, 117, 123, 131, 144, 145, 149, 155, 167, 168, 172, 178, 184, 185, 187, 188, 199, 215, 216, 217, 218, 219, 220, 222, 223, 224, 229, 231, 233, 234, 235, 236, 240, 241], [0.1174, 0.6302, 0.3193, 0.7571, 0.8177, 0.2813, 0.6168, 0.6195, 0.7068, 0.6554, 0.1176, 0.1447, 0.6482, 0.008567, 0.05483, 0.03066, 0.117, 0.2834, 0.03177, 0.08074, 0.05982, 0.08674, 0.2865, 0.004147, 0.02022, 0.118, 0.792, 0.05191, 0.1295, 0.4403, 0.5327, 0.8175, 0.07329, 0.2076, 0.6018, 0.6012, 0.0008098, 0.1307, 0.5368, 0.003715, 0.01705, 0.2128, 0.6095, 0.02576, 0.05469, 0.1698, 0.5839, 0.02778, 0.03527, 0.7322, 0.005538, 0.2602, 0.248, 0.01985, 0.712, 0.8007, 0.6351, 0.4705, 0.09264, 0.6051, 0.04539, 0.02229, 0.2923, 0.1797, 0.03035, 0.3197, 0.7908, 0.5295, 0.8096, 0.162, 0.7132]): _vg.add([_i], _w, 'REPLACE')
_vg = ob_cube.vertex_groups.new(name='Bone.001')
for _i, _w in zip([0, 1, 4, 5, 7, 16, 17, 18, 19, 20, 23, 24, 25, 26, 27, 28, 29, 30, 31, 32, 33, 34, 35, 36, 37, 38, 39, 40, 41, 45, 46, 47, 49, 50, 52, 53, 54, 55, 82, 83, 84, 85, 86, 87, 88, 97, 98, 99, 100, 101, 102, 103, 112, 116, 117, 118, 119, 120, 122, 123, 124, 140, 144, 145, 146, 147, 148, 149, 150, 159, 163, 167, 168, 169, 170, 171, 172, 173, 184, 185, 186, 187, 188, 189, 190, 208, 209, 215, 216, 219, 220, 221, 222, 223, 224, 226, 227, 228, 233, 234, 235, 236, 240, 241], [0.0905, 0.04405, 0.03281, 0.09386, 0.0446, 0.6748, 0.2124, 0.5164, 0.126, 0.0867, 0.08987, 0.01317, 0.003027, 0.766, 0.7963, 0.2589, 0.9712, 0.8911, 0.2829, 0.1128, 0.1587, 0.268, 0.09558, 0.6909, 0.7493, 0.3488, 0.8137, 0.9515, 0.007291, 0.0158, 0.04533, 0.01135, 0.02096, 0.0536, 0.08106, 0.1697, 0.06212, 0.08242, 0.1521, 0.8407, 0.6919, 0.4924, 0.3625, 0.04252, 0.1324, 0.1187, 0.7884, 0.6118, 0.3248, 0.2722, 0.07546, 0.1714, 0.07217, 0.5854, 0.07545, 0.9137, 0.2497, 0.8953, 0.01486, 0.1169, 0.09252, 0.05539, 0.5421, 0.09682, 0.8759, 0.2033, 0.9695, 0.1525, 0.08375, 0.001128, 0.06211, 0.5626, 0.0919, 0.9138, 0.2232, 0.9358, 0.1499, 0.1067, 0.2049, 0.9029, 0.8117, 0.6619, 0.6713, 0.04735, 0.0902, 0.08786, 0.03934, 0.1749, 0.08633, 0.799, 0.31, 0.2601, 0.08994, 0.7149, 0.3736, 0.0141, 0.05122, 0.01771, 0.6127, 0.1513, 0.3976, 0.1191, 0.7628, 0.2286]): _vg.add([_i], _w, 'REPLACE')
_vg = ob_cube.vertex_groups.new(name='Bone.006')
for _i, _w in zip([16, 17, 18, 27, 30, 52, 53, 54, 55, 57, 59, 60, 61, 62, 63, 78, 79, 80, 81, 83, 84, 86, 87, 88, 90, 91, 95, 96, 98, 99, 100, 101, 102, 103, 105, 106, 108, 109, 111, 116, 117, 118, 123, 124, 126, 127, 128, 133, 134, 137, 139, 144, 145, 146, 149, 150, 151, 152, 153, 157, 160, 162, 167, 168, 169, 172, 173, 175, 176, 180, 181, 183, 185, 186, 188, 189, 190, 192, 193, 195, 215, 233, 235], [0.197, 0.03691, 0.1247, 0.01041, 0.09402, 0.8959, 0.7786, 0.9345, 0.9105, 0.04574, 0.05656, 0.1116, 0.765, 0.5615, 0.052, 0.9618, 0.945, 0.9583, 0.9329, 0.09661, 0.1686, 0.05855, 0.946, 0.8538, 0.07863, 0.8041, 0.9524, 0.971, 0.1288, 0.1617, 0.006371, 0.05368, 0.9084, 0.7958, 0.0651, 0.0008082, 0.9529, 0.7145, 0.9411, 0.2451, 0.005207, 0.07665, 0.8426, 0.9068, 0.01611, 0.2862, 0.1123, 0.9651, 0.9131, 0.333, 0.923, 0.205, 0.01202, 0.1181, 0.7967, 0.9116, 0.01715, 0.0522, 0.7103, 0.9659, 0.1852, 0.9172, 0.2253, 0.01484, 0.07962, 0.7971, 0.8907, 0.05073, 0.5426, 0.9695, 0.7916, 0.9542, 0.05222, 0.1664, 0.05431, 0.9468, 0.8998, 0.07247, 0.05453, 0.9639, 0.01882, 0.005252, 0.01887]): _vg.add([_i], _w, 'REPLACE')
_vg = ob_cube.vertex_groups.new(name='Bone.007')
for _i, _w in zip([56, 57, 58, 59, 60, 61, 62, 63, 64, 65, 66, 67, 78, 79, 80, 81, 89, 90, 91, 92, 93, 94, 95, 96, 104, 105, 106, 107, 108, 109, 110, 111, 125, 126, 127, 128, 129, 130, 133, 134, 137, 138, 139, 151, 152, 153, 154, 160, 161, 162, 174, 175, 176, 177, 181, 182, 183, 191, 192, 193, 194, 195, 362, 363, 364, 365], [0.9947, 0.9494, 0.989, 0.9406, 0.8881, 0.2332, 0.4357, 0.9475, 0.9758, 0.9284, 0.9279, 0.9974, 0.01711, 0.03858, 0.003595, 0.02374, 0.997, 0.9187, 0.1932, 0.9813, 0.9015, 0.9863, 0.00134, 0.002523, 0.9969, 0.9315, 0.9744, 0.9912, 0.03189, 0.2831, 0.9001, 0.01355, 0.9868, 0.9663, 0.7133, 0.8867, 0.9694, 0.9559, 0.001942, 0.06933, 0.6647, 0.9369, 0.0486, 0.9641, 0.9461, 0.288, 0.9394, 0.8135, 0.9399, 0.05959, 0.9784, 0.9488, 0.4566, 0.9567, 0.2063, 0.916, 0.007676, 0.9944, 0.9251, 0.9453, 0.975, 0.01579, 0.9284, 0.9912, 0.9394, 0.9567]): _vg.add([_i], _w, 'REPLACE')
_vg = ob_cube.vertex_groups.new(name='Bone.019')
_vg = ob_cube.vertex_groups.new(name='Bone.020')
_vg = ob_cube.vertex_groups.new(name='Bone.021')
for _i, _w in zip([65, 66, 93, 110, 130, 138, 154, 161, 177, 182, 362, 364, 365], [0.05844, 0.06319, 0.08839, 0.09068, 0.009772, 0.05429, 0.04264, 0.05011, 0.008484, 0.07183, 0.05844, 0.04264, 0.008484]): _vg.add([_i], _w, 'REPLACE')
_vg = ob_cube.vertex_groups.new(name='Bone.022')
_vg = ob_cube.vertex_groups.new(name='Bone.023')
_vg = ob_cube.vertex_groups.new(name='Bone.003')
for _i, _w in zip([28, 35, 37, 38, 220, 222, 224], [0.04817, 0.03701, 0.03669, 0.2362, 0.03022, 0.0246, 0.2349]): _vg.add([_i], _w, 'REPLACE')
_vg = ob_cube.vertex_groups.new(name='Bone.004')
_vg = ob_cube.vertex_groups.new(name='Bone.005')
_vg = ob_cube.vertex_groups.new(name='Bone.024')
_vg = ob_cube.vertex_groups.new(name='Bone.025')
_vg = ob_cube.vertex_groups.new(name='Bone.026')
_vg = ob_cube.vertex_groups.new(name='Bone.027')
_vg = ob_cube.vertex_groups.new(name='Bone.028')
_vg = ob_cube.vertex_groups.new(name='Bone.014')
for _i, _w in zip([0, 1, 2, 3, 4, 5, 6, 7, 8, 9, 10, 11, 12, 13, 14, 15, 26, 28, 29, 31, 32, 33, 34, 35, 36, 37, 38, 39, 40, 41, 42, 43, 44, 45, 46, 47, 48, 49, 50, 51, 85, 112, 113, 114, 115, 119, 120, 121, 122, 135, 136, 140, 141, 142, 143, 147, 158, 159, 163, 164, 165, 166, 170, 171, 187, 208, 209, 210, 211, 212, 213, 214, 219, 220, 221, 222, 223, 224, 225, 226, 227, 228, 233, 237, 238, 239, 240], [0.9064, 0.926, 0.9919, 0.9927, 0.9513, 0.9016, 0.986, 0.9156, 0.9858, 0.9946, 0.9923, 0.9924, 0.9951, 0.9906, 0.9848, 0.9842, 0.1089, 0.01063, 0.01154, 0.7106, 0.8381, 0.8269, 0.7182, 0.8057, 0.2675, 0.08603, 0.1302, 0.179, 0.002007, 0.97, 0.9703, 0.9868, 0.9599, 0.9655, 0.9504, 0.9527, 0.9752, 0.9394, 0.9439, 0.9785, 3.494e-06, 0.9247, 0.9938, 0.9946, 0.989, 0.744, 0.09628, 0.9803, 0.9657, 0.9865, 0.9758, 0.9399, 0.9946, 0.9953, 0.9906, 0.7888, 0.9841, 0.9723, 0.9341, 0.9944, 0.9951, 0.9901, 0.77, 0.05829, 0.05704, 0.9079, 0.9219, 0.9924, 0.9924, 0.9952, 0.9848, 0.9845, 0.1042, 0.01218, 0.7274, 0.8247, 0.2484, 0.09747, 0.9615, 0.9664, 0.9464, 0.9427, 0.002129, 0.9946, 0.9954, 0.9952, 0.05607]): _vg.add([_i], _w, 'REPLACE')
_vg = ob_cube.vertex_groups.new(name='Bone.008')
for _i, _w in zip([17, 20, 22, 23, 25, 69, 72, 97, 101, 145, 216, 218, 236], [0.03797, 0.06414, 0.1479, 0.07626, 0.3583, 0.007224, 0.03319, 0.006802, 0.003189, 0.02, 0.08045, 0.3715, 0.01761]): _vg.add([_i], _w, 'REPLACE')
_vg = ob_cube.vertex_groups.new(name='Bone.011')
_vg = ob_cube.vertex_groups.new(name='Bone.012')
_vg = ob_cube.vertex_groups.new(name='Bone.017')
_vg = ob_cube.vertex_groups.new(name='Bone.018')
_vg = ob_cube.vertex_groups.new(name='Bone.009')
for _i, _w in zip([17, 19, 21, 22, 23, 24, 68, 69, 70, 71, 72, 73, 74, 75, 76, 77, 117, 131, 132, 145, 155, 156, 168, 178, 179, 197, 198, 199, 215, 217, 218, 229, 230, 231, 232, 243], [0.003326, 0.05894, 0.5377, 0.07203, 0.09397, 0.1487, 0.1636, 0.1632, 0.3401, 0.1923, 0.2699, 0.03322, 0.1145, 0.09064, 0.08419, 0.04257, 0.2253, 0.4361, 0.06558, 0.1217, 0.4211, 0.08497, 0.1586, 0.4391, 0.08737, 0.08223, 0.01092, 0.004162, 0.05204, 0.1811, 0.04336, 0.1408, 0.1702, 0.02372, 0.072, 0.03543]): _vg.add([_i], _w, 'REPLACE')
_vg = ob_cube.vertex_groups.new(name='Bone.010')
for _i, _w in zip([17, 19, 21, 22, 23, 24, 68, 69, 70, 71, 72, 73, 74, 75, 76, 77, 117, 131, 132, 145, 155, 156, 168, 178, 179, 196, 197, 198, 199, 200, 201, 202, 203, 204, 205, 206, 207, 217, 218, 229, 230, 231, 232, 242, 243, 244, 245, 246, 247, 248, 249, 250, 251, 252, 253, 254, 255, 256, 257, 258, 259, 260, 261, 262, 263, 264, 265, 266, 267, 269, 273, 274, 294, 295, 296, 297, 298, 299, 300, 301, 302, 303], [0.03045, 0.01374, 0.1579, 0.144, 0.09858, 0.1055, 0.75, 0.7539, 0.5461, 0.5075, 0.74, 0.929, 0.8347, 0.8796, 0.792, 0.9513, 0.1256, 0.5247, 0.9218, 0.1053, 0.5098, 0.8972, 0.1138, 0.509, 0.8986, 0.9719, 0.8877, 0.9605, 0.9358, 0.9787, 0.9888, 0.9836, 0.9747, 0.9773, 0.991, 0.9822, 0.9871, 0.16, 0.09644, 0.6726, 0.8425, 0.9208, 0.9213, 0.9556, 0.9616, 0.9853, 0.9822, 0.993, 0.9898, 0.9817, 0.9909, 0.9858, 0.9905, 0.9882, 0.9848, 0.9931, 0.9932, 0.9932, 0.9934, 0.1736, 0.7169, 0.0942, 0.1838, 0.1069, 0.6283, 0.6453, 0.1696, 0.1835, 0.1143, 0.1494, 0.04919, 0.2052, 0.9373, 0.9557, 0.9296, 0.9777, 0.966, 0.92, 0.9422, 0.9125, 0.9646, 0.9181]): _vg.add([_i], _w, 'REPLACE')
_vg = ob_cube.vertex_groups.new(name='Bone.013')
for _i, _w in zip([258, 259, 260, 261, 262, 263, 264, 265, 266, 267, 268, 269, 270, 271, 272, 273, 274, 275, 276, 277, 278, 279, 280, 281, 282, 283, 284, 285, 286, 287, 288, 289, 290, 291, 292, 293, 294, 295, 296, 298, 299, 300, 301, 302, 303, 304, 305, 306, 307, 308, 309, 311, 320, 321, 322, 323, 324, 325, 326, 327, 328, 329, 330, 331, 332, 333, 334, 335, 340, 341, 343, 344, 345, 346, 347, 354, 355, 356, 357, 358, 359, 360, 361], [0.8264, 0.283, 0.9058, 0.8162, 0.8931, 0.3716, 0.3546, 0.8304, 0.8165, 0.8857, 0.9908, 0.8506, 0.9945, 0.9925, 0.9951, 0.9504, 0.7948, 0.9878, 1.007, 0.9958, 0.907, 0.8768, 0.1138, 0.8159, 0.9189, 0.9232, 0.1288, 0.8465, 0.9982, 0.9993, 1.0, 0.9955, 0.9996, 0.9995, 0.9995, 0.9989, 0.06257, 0.03791, 0.07024, 0.01747, 0.07979, 0.05753, 0.08729, 0.01967, 0.08124, 0.4381, 0.151, 0.0209, 0.09084, 0.5065, 0.5426, 0.1445, 0.9997, 0.9995, 0.9996, 0.9998, 0.9998, 0.9996, 0.9997, 0.9998, 0.9977, 0.9965, 0.9961, 0.9972, 0.9942, 0.9879, 0.9983, 0.9981, 0.4983, 0.1702, 0.5633, 0.01344, 0.1579, 0.2228, 0.525, 0.9828, 0.9797, 0.9769, 0.9698, 0.8914, 0.843, 0.9858, 0.985]): _vg.add([_i], _w, 'REPLACE')
_vg = ob_cube.vertex_groups.new(name='Bone.015')
for _i, _w in zip([278, 279, 280, 281, 282, 283, 284, 285, 304, 305, 306, 307, 308, 309, 310, 311, 313, 314, 315, 336, 337, 338, 339, 340, 341, 342, 343, 344, 345, 346, 347, 348, 352, 353, 357, 358, 359], [0.09283, 0.1219, 0.8048, 0.1774, 0.08095, 0.07604, 0.7933, 0.1495, 0.562, 0.8499, 0.992, 0.9129, 0.4933, 0.4568, 0.973, 0.8543, 0.01611, 0.09449, 0.06873, 0.7546, 0.0715, 0.1209, 0.9417, 0.5013, 0.8274, 0.9402, 0.4366, 0.9065, 0.8406, 0.7769, 0.475, 0.04709, 0.2198, 0.2141, 0.007588, 0.0999, 0.1435]): _vg.add([_i], _w, 'REPLACE')
_vg = ob_cube.vertex_groups.new(name='Bone.016')
for _i, _w in zip([280, 284, 312, 313, 314, 315, 316, 317, 318, 319, 336, 337, 338, 339, 342, 344, 348, 349, 350, 351, 352, 353], [0.08135, 0.07795, 0.9858, 0.9645, 0.905, 0.9303, 0.9969, 0.9908, 0.9917, 0.9886, 0.2399, 0.9213, 0.8673, 0.05743, 0.02286, 0.06181, 0.9498, 0.9757, 0.9912, 0.9975, 0.7768, 0.7794]): _vg.add([_i], _w, 'REPLACE')
_m = ob_cube.modifiers.new('Mirror', 'MIRROR')
_m.use_axis = (False, False, False)
_m.use_clip = True
_m = ob_cube.modifiers.new('Subsurf', 'SUBSURF')
_m.uv_smooth = 'PRESERVE_CORNERS'
_m.quality = 2
_m.levels = 3
_m.show_only_control_edges = False
_m = ob_cube.modifiers.new('Armature', 'ARMATURE')
ob_cube_001.location = (7.233, 0.8287, 10.16)
ob_cube_001.rotation_euler = (-19.79, 3.154, 4.682)
ob_cube_001.scale = (0.05277, 0.05277, 0.1087)
ob_cube_001.lineart.crease_threshold = 0.0

# ---- collection membership
col_collection_1.objects.link(ob_armature)
col_collection_1.objects.link(ob_cube)
col_collection_1.objects.link(ob_cube_001)

# ---- scene / render settings (as saved in the file)
scene.frame_start = 1; scene.frame_end = 250; scene.frame_set(2)
scene.render.engine = 'BLENDER_EEVEE_NEXT'
scene.render.resolution_percentage = 50
scene.render.dither_intensity = 0.0
scene.cycles.use_denoising = False
scene.cycles.samples = 10
scene.cycles.sampling_pattern = 'TABULATED_SOBOL'
scene.cycles.light_sampling_threshold = 0.0
scene.cycles.use_adaptive_sampling = False
scene.cycles.use_light_tree = False
scene.cycles.blur_glossy = 0.0
scene.cycles.pixel_filter_type = 'GAUSSIAN'
scene.cycles.sample_clamp_indirect = 0.0
scene.view_settings.view_transform = 'Standard'
bpy.context.view_layer.update()

# ---- added for rendering (the .blend has no active camera and no usable light): camera, sun
cam_auto = bpy.data.cameras.new('AutoCamera')
cam_auto.lens = 50.0
cam_auto.sensor_width = 36.0
cam_auto.clip_end = 1000.0
ob_auto_camera = bpy.data.objects.new('AutoCamera', cam_auto)
scene.collection.objects.link(ob_auto_camera)
ob_auto_camera.location = (21.3475, -20.8112, 22.4198)
ob_auto_camera.rotation_euler = (1.09748, -7.21219e-08, 0.694738)
scene.camera = ob_auto_camera
light_auto_sun = bpy.data.lights.new('AutoSun', 'SUN')
light_auto_sun.energy = 3.0
light_auto_sun.angle = 0.0523599
ob_auto_sun = bpy.data.objects.new('AutoSun', light_auto_sun)
scene.collection.objects.link(ob_auto_sun)
ob_auto_sun.rotation_euler = (0.872665, 0.174533, 0.523599)
bpy.context.view_layer.update()
